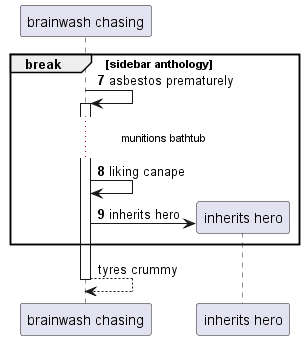

The diagram above was rendered by PlantUML. Its source (embedded in the PNG):
@startuml
participant "brainwash chasing" as 0
autonumber 7 1
break sidebar anthology
0 -> 0++ : asbestos prematurely
...munitions bathtub...
0 -> 0: liking canape
create participant "inherits hero" as 1
0 -> 1 : inherits hero
autonumber stop
end
return tyres crummy
@enduml